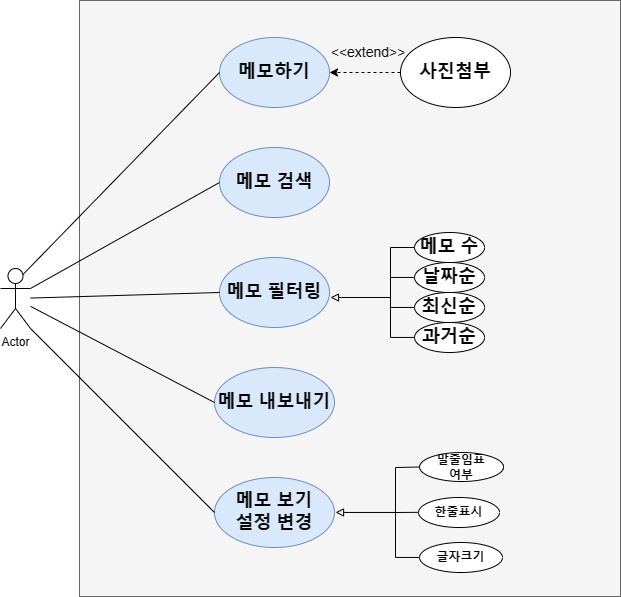

The diagram above was exported from draw.io. Its source (the exported page's mxGraphModel, read from the mxfile embedded in the PNG):
<mxGraphModel dx="1509" dy="799" grid="0" gridSize="10" guides="1" tooltips="1" connect="1" arrows="1" fold="1" page="1" pageScale="1" pageWidth="827" pageHeight="1169" math="0" shadow="0">
  <root>
    <mxCell id="0" />
    <mxCell id="1" parent="0" />
    <mxCell id="XrroGvDtu-_aw5KAXAaA-8" value="" style="rounded=0;whiteSpace=wrap;html=1;fillColor=#f5f5f5;fontColor=#333333;strokeColor=#666666;" vertex="1" parent="1">
      <mxGeometry x="159" y="83" width="541" height="596" as="geometry" />
    </mxCell>
    <mxCell id="XrroGvDtu-_aw5KAXAaA-1" value="Actor" style="shape=umlActor;verticalLabelPosition=bottom;verticalAlign=top;html=1;outlineConnect=0;" vertex="1" parent="1">
      <mxGeometry x="80" y="351" width="30" height="60" as="geometry" />
    </mxCell>
    <mxCell id="XrroGvDtu-_aw5KAXAaA-3" value="&lt;b&gt;&lt;font style=&quot;font-size: 18px;&quot;&gt;메모하기&lt;/font&gt;&lt;/b&gt;" style="ellipse;whiteSpace=wrap;html=1;fillColor=#dae8fc;strokeColor=#6c8ebf;" vertex="1" parent="1">
      <mxGeometry x="299" y="120" width="110" height="70" as="geometry" />
    </mxCell>
    <mxCell id="XrroGvDtu-_aw5KAXAaA-4" value="&lt;span style=&quot;font-size: 18px;&quot;&gt;&lt;b&gt;메모 검색&lt;/b&gt;&lt;/span&gt;" style="ellipse;whiteSpace=wrap;html=1;fillColor=#dae8fc;strokeColor=#6c8ebf;" vertex="1" parent="1">
      <mxGeometry x="299" y="230" width="110" height="70" as="geometry" />
    </mxCell>
    <mxCell id="XrroGvDtu-_aw5KAXAaA-5" value="&lt;span style=&quot;font-size: 18px;&quot;&gt;&lt;b&gt;메모 필터링&lt;br&gt;&lt;/b&gt;&lt;/span&gt;" style="ellipse;whiteSpace=wrap;html=1;fillColor=#dae8fc;strokeColor=#6c8ebf;" vertex="1" parent="1">
      <mxGeometry x="299" y="340" width="110" height="70" as="geometry" />
    </mxCell>
    <mxCell id="XrroGvDtu-_aw5KAXAaA-6" value="&lt;span style=&quot;font-size: 18px;&quot;&gt;&lt;b&gt;메모 내보내기&lt;br&gt;&lt;/b&gt;&lt;/span&gt;" style="ellipse;whiteSpace=wrap;html=1;fillColor=#dae8fc;strokeColor=#6c8ebf;" vertex="1" parent="1">
      <mxGeometry x="294" y="450" width="120" height="70" as="geometry" />
    </mxCell>
    <mxCell id="XrroGvDtu-_aw5KAXAaA-7" value="&lt;span style=&quot;font-size: 18px;&quot;&gt;&lt;b&gt;메모 보기 &lt;br&gt;설정 변경&lt;br&gt;&lt;/b&gt;&lt;/span&gt;" style="ellipse;whiteSpace=wrap;html=1;fillColor=#dae8fc;strokeColor=#6c8ebf;" vertex="1" parent="1">
      <mxGeometry x="294" y="560" width="120" height="70" as="geometry" />
    </mxCell>
    <mxCell id="XrroGvDtu-_aw5KAXAaA-9" value="" style="endArrow=none;html=1;rounded=0;entryX=0;entryY=0.5;entryDx=0;entryDy=0;exitX=0.75;exitY=0.1;exitDx=0;exitDy=0;exitPerimeter=0;" edge="1" parent="1" source="XrroGvDtu-_aw5KAXAaA-1" target="XrroGvDtu-_aw5KAXAaA-3">
      <mxGeometry width="50" height="50" relative="1" as="geometry">
        <mxPoint x="320" y="390" as="sourcePoint" />
        <mxPoint x="370" y="340" as="targetPoint" />
      </mxGeometry>
    </mxCell>
    <mxCell id="XrroGvDtu-_aw5KAXAaA-10" value="" style="endArrow=none;html=1;rounded=0;entryX=0;entryY=0.5;entryDx=0;entryDy=0;exitX=1;exitY=0.3333333333333333;exitDx=0;exitDy=0;exitPerimeter=0;" edge="1" parent="1" source="XrroGvDtu-_aw5KAXAaA-1" target="XrroGvDtu-_aw5KAXAaA-4">
      <mxGeometry width="50" height="50" relative="1" as="geometry">
        <mxPoint x="320" y="390" as="sourcePoint" />
        <mxPoint x="370" y="340" as="targetPoint" />
      </mxGeometry>
    </mxCell>
    <mxCell id="XrroGvDtu-_aw5KAXAaA-11" value="" style="endArrow=none;html=1;rounded=0;entryX=0;entryY=0.5;entryDx=0;entryDy=0;" edge="1" parent="1" source="XrroGvDtu-_aw5KAXAaA-1" target="XrroGvDtu-_aw5KAXAaA-5">
      <mxGeometry width="50" height="50" relative="1" as="geometry">
        <mxPoint x="320" y="390" as="sourcePoint" />
        <mxPoint x="370" y="340" as="targetPoint" />
      </mxGeometry>
    </mxCell>
    <mxCell id="XrroGvDtu-_aw5KAXAaA-12" value="" style="endArrow=none;html=1;rounded=0;entryX=0;entryY=0.5;entryDx=0;entryDy=0;" edge="1" parent="1" source="XrroGvDtu-_aw5KAXAaA-1" target="XrroGvDtu-_aw5KAXAaA-6">
      <mxGeometry width="50" height="50" relative="1" as="geometry">
        <mxPoint x="320" y="390" as="sourcePoint" />
        <mxPoint x="370" y="340" as="targetPoint" />
      </mxGeometry>
    </mxCell>
    <mxCell id="XrroGvDtu-_aw5KAXAaA-13" value="" style="endArrow=none;html=1;rounded=0;exitX=1;exitY=1;exitDx=0;exitDy=0;exitPerimeter=0;entryX=0;entryY=0.5;entryDx=0;entryDy=0;" edge="1" parent="1" source="XrroGvDtu-_aw5KAXAaA-1" target="XrroGvDtu-_aw5KAXAaA-7">
      <mxGeometry width="50" height="50" relative="1" as="geometry">
        <mxPoint x="320" y="390" as="sourcePoint" />
        <mxPoint x="370" y="340" as="targetPoint" />
      </mxGeometry>
    </mxCell>
    <mxCell id="XrroGvDtu-_aw5KAXAaA-31" value="G" style="group" vertex="1" connectable="0" parent="1">
      <mxGeometry x="470" y="315" width="94.05999999999995" height="120" as="geometry" />
    </mxCell>
    <mxCell id="XrroGvDtu-_aw5KAXAaA-29" value="" style="endArrow=block;html=1;rounded=0;endFill=0;" edge="1" parent="XrroGvDtu-_aw5KAXAaA-31">
      <mxGeometry width="50" height="50" relative="1" as="geometry">
        <mxPoint y="65" as="sourcePoint" />
        <mxPoint x="-60" y="65" as="targetPoint" />
      </mxGeometry>
    </mxCell>
    <mxCell id="XrroGvDtu-_aw5KAXAaA-30" value="" style="group" vertex="1" connectable="0" parent="XrroGvDtu-_aw5KAXAaA-31">
      <mxGeometry width="94.06" height="120" as="geometry" />
    </mxCell>
    <mxCell id="XrroGvDtu-_aw5KAXAaA-17" value="&lt;b&gt;&lt;font style=&quot;font-size: 18px;&quot;&gt;날짜순&lt;br&gt;&lt;/font&gt;&lt;/b&gt;" style="ellipse;whiteSpace=wrap;html=1;" vertex="1" parent="XrroGvDtu-_aw5KAXAaA-30">
      <mxGeometry x="24.060000000000002" y="30" width="70" height="30" as="geometry" />
    </mxCell>
    <mxCell id="XrroGvDtu-_aw5KAXAaA-18" value="&lt;b&gt;&lt;font style=&quot;font-size: 18px;&quot;&gt;메모 수&lt;br&gt;&lt;/font&gt;&lt;/b&gt;" style="ellipse;whiteSpace=wrap;html=1;" vertex="1" parent="XrroGvDtu-_aw5KAXAaA-30">
      <mxGeometry x="24.060000000000002" width="70" height="30" as="geometry" />
    </mxCell>
    <mxCell id="XrroGvDtu-_aw5KAXAaA-19" value="&lt;b&gt;&lt;font style=&quot;font-size: 18px;&quot;&gt;최신순&lt;br&gt;&lt;/font&gt;&lt;/b&gt;" style="ellipse;whiteSpace=wrap;html=1;" vertex="1" parent="XrroGvDtu-_aw5KAXAaA-30">
      <mxGeometry x="24.060000000000002" y="60" width="70" height="30" as="geometry" />
    </mxCell>
    <mxCell id="XrroGvDtu-_aw5KAXAaA-20" value="&lt;b&gt;&lt;font style=&quot;font-size: 18px;&quot;&gt;과거순&lt;br&gt;&lt;/font&gt;&lt;/b&gt;" style="ellipse;whiteSpace=wrap;html=1;" vertex="1" parent="XrroGvDtu-_aw5KAXAaA-30">
      <mxGeometry x="24.060000000000002" y="90" width="70" height="30" as="geometry" />
    </mxCell>
    <mxCell id="XrroGvDtu-_aw5KAXAaA-23" value="" style="endArrow=none;html=1;rounded=0;" edge="1" parent="XrroGvDtu-_aw5KAXAaA-30">
      <mxGeometry width="50" height="50" relative="1" as="geometry">
        <mxPoint y="105" as="sourcePoint" />
        <mxPoint y="15" as="targetPoint" />
      </mxGeometry>
    </mxCell>
    <mxCell id="XrroGvDtu-_aw5KAXAaA-24" value="" style="endArrow=none;html=1;rounded=0;entryX=0;entryY=0.5;entryDx=0;entryDy=0;" edge="1" parent="XrroGvDtu-_aw5KAXAaA-30" target="XrroGvDtu-_aw5KAXAaA-18">
      <mxGeometry width="50" height="50" relative="1" as="geometry">
        <mxPoint x="0.060000000000002274" y="15" as="sourcePoint" />
        <mxPoint x="-79.94" y="80" as="targetPoint" />
      </mxGeometry>
    </mxCell>
    <mxCell id="XrroGvDtu-_aw5KAXAaA-26" value="" style="endArrow=none;html=1;rounded=0;entryX=0;entryY=0.5;entryDx=0;entryDy=0;" edge="1" parent="XrroGvDtu-_aw5KAXAaA-30">
      <mxGeometry width="50" height="50" relative="1" as="geometry">
        <mxPoint x="0.060000000000002274" y="44.94" as="sourcePoint" />
        <mxPoint x="24.060000000000002" y="44.94" as="targetPoint" />
      </mxGeometry>
    </mxCell>
    <mxCell id="XrroGvDtu-_aw5KAXAaA-27" value="" style="endArrow=none;html=1;rounded=0;entryX=0;entryY=0.5;entryDx=0;entryDy=0;" edge="1" parent="XrroGvDtu-_aw5KAXAaA-30">
      <mxGeometry width="50" height="50" relative="1" as="geometry">
        <mxPoint x="0.060000000000002274" y="74.94" as="sourcePoint" />
        <mxPoint x="24.060000000000002" y="74.94" as="targetPoint" />
      </mxGeometry>
    </mxCell>
    <mxCell id="XrroGvDtu-_aw5KAXAaA-28" value="" style="endArrow=none;html=1;rounded=0;entryX=0;entryY=0.5;entryDx=0;entryDy=0;" edge="1" parent="XrroGvDtu-_aw5KAXAaA-30">
      <mxGeometry width="50" height="50" relative="1" as="geometry">
        <mxPoint x="0.060000000000002274" y="104.94" as="sourcePoint" />
        <mxPoint x="24.060000000000002" y="104.94" as="targetPoint" />
      </mxGeometry>
    </mxCell>
    <mxCell id="XrroGvDtu-_aw5KAXAaA-46" value="" style="group" vertex="1" connectable="0" parent="1">
      <mxGeometry x="415" y="535" width="168" height="120" as="geometry" />
    </mxCell>
    <mxCell id="XrroGvDtu-_aw5KAXAaA-35" value="" style="endArrow=block;html=1;rounded=0;endFill=0;" edge="1" parent="XrroGvDtu-_aw5KAXAaA-46">
      <mxGeometry width="50" height="50" relative="1" as="geometry">
        <mxPoint x="60" y="59.950000000000045" as="sourcePoint" />
        <mxPoint y="59.950000000000045" as="targetPoint" />
      </mxGeometry>
    </mxCell>
    <mxCell id="XrroGvDtu-_aw5KAXAaA-37" value="&lt;b&gt;&lt;font style=&quot;&quot;&gt;&lt;font style=&quot;font-size: 12px;&quot;&gt;한줄표시&lt;/font&gt;&lt;br&gt;&lt;/font&gt;&lt;/b&gt;" style="ellipse;whiteSpace=wrap;html=1;" vertex="1" parent="XrroGvDtu-_aw5KAXAaA-46">
      <mxGeometry x="83.06" y="45" width="80.94" height="30" as="geometry" />
    </mxCell>
    <mxCell id="XrroGvDtu-_aw5KAXAaA-38" value="&lt;b style=&quot;&quot;&gt;&lt;font style=&quot;font-size: 12px;&quot;&gt;말줄임표&lt;br&gt;여부&lt;br&gt;&lt;/font&gt;&lt;/b&gt;" style="ellipse;whiteSpace=wrap;html=1;" vertex="1" parent="XrroGvDtu-_aw5KAXAaA-46">
      <mxGeometry x="84.06" width="83.94" height="29" as="geometry" />
    </mxCell>
    <mxCell id="XrroGvDtu-_aw5KAXAaA-39" value="&lt;b&gt;&lt;font style=&quot;&quot;&gt;&lt;font style=&quot;font-size: 12px;&quot;&gt;글자크기&lt;/font&gt;&lt;br&gt;&lt;/font&gt;&lt;/b&gt;" style="ellipse;whiteSpace=wrap;html=1;" vertex="1" parent="XrroGvDtu-_aw5KAXAaA-46">
      <mxGeometry x="84.06" y="90" width="82.94" height="30" as="geometry" />
    </mxCell>
    <mxCell id="XrroGvDtu-_aw5KAXAaA-41" value="" style="endArrow=none;html=1;rounded=0;" edge="1" parent="XrroGvDtu-_aw5KAXAaA-46">
      <mxGeometry width="50" height="50" relative="1" as="geometry">
        <mxPoint x="60" y="105" as="sourcePoint" />
        <mxPoint x="60" y="15" as="targetPoint" />
      </mxGeometry>
    </mxCell>
    <mxCell id="XrroGvDtu-_aw5KAXAaA-42" value="" style="endArrow=none;html=1;rounded=0;entryX=0;entryY=0.5;entryDx=0;entryDy=0;" edge="1" parent="XrroGvDtu-_aw5KAXAaA-46" target="XrroGvDtu-_aw5KAXAaA-38">
      <mxGeometry width="50" height="50" relative="1" as="geometry">
        <mxPoint x="60.06" y="15" as="sourcePoint" />
        <mxPoint x="-19.939999999999998" y="80" as="targetPoint" />
      </mxGeometry>
    </mxCell>
    <mxCell id="XrroGvDtu-_aw5KAXAaA-43" value="" style="endArrow=none;html=1;rounded=0;entryX=0;entryY=0.5;entryDx=0;entryDy=0;" edge="1" parent="XrroGvDtu-_aw5KAXAaA-46">
      <mxGeometry width="50" height="50" relative="1" as="geometry">
        <mxPoint x="60" y="60" as="sourcePoint" />
        <mxPoint x="83.06" y="59.83000000000004" as="targetPoint" />
      </mxGeometry>
    </mxCell>
    <mxCell id="XrroGvDtu-_aw5KAXAaA-44" value="" style="endArrow=none;html=1;rounded=0;entryX=0;entryY=0.5;entryDx=0;entryDy=0;" edge="1" parent="XrroGvDtu-_aw5KAXAaA-46">
      <mxGeometry width="50" height="50" relative="1" as="geometry">
        <mxPoint x="60.06" y="104.94000000000005" as="sourcePoint" />
        <mxPoint x="84.06" y="104.94000000000005" as="targetPoint" />
      </mxGeometry>
    </mxCell>
    <mxCell id="XrroGvDtu-_aw5KAXAaA-14" value="&lt;b&gt;&lt;font style=&quot;font-size: 18px;&quot;&gt;사진첨부&lt;br&gt;&lt;/font&gt;&lt;/b&gt;" style="ellipse;whiteSpace=wrap;html=1;" vertex="1" parent="1">
      <mxGeometry x="480" y="120" width="110" height="70" as="geometry" />
    </mxCell>
    <mxCell id="XrroGvDtu-_aw5KAXAaA-15" value="" style="endArrow=classic;html=1;rounded=0;entryX=1;entryY=0.5;entryDx=0;entryDy=0;dashed=1;" edge="1" parent="1" source="XrroGvDtu-_aw5KAXAaA-14" target="XrroGvDtu-_aw5KAXAaA-3">
      <mxGeometry width="50" height="50" relative="1" as="geometry">
        <mxPoint x="320" y="390" as="sourcePoint" />
        <mxPoint x="370" y="340" as="targetPoint" />
      </mxGeometry>
    </mxCell>
    <mxCell id="XrroGvDtu-_aw5KAXAaA-16" value="&amp;lt;&amp;lt;extend&amp;gt;&amp;gt;" style="text;html=1;strokeColor=none;fillColor=none;align=center;verticalAlign=middle;whiteSpace=wrap;rounded=0;fontSize=14;" vertex="1" parent="1">
      <mxGeometry x="418" y="120" width="60" height="30" as="geometry" />
    </mxCell>
  </root>
</mxGraphModel>